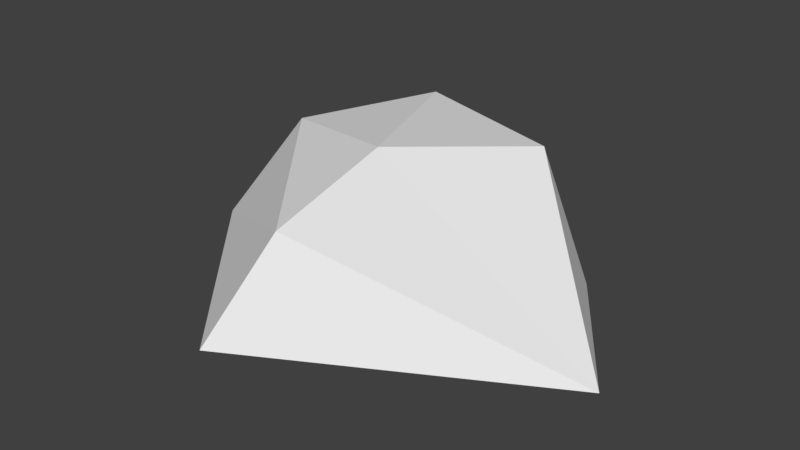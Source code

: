 # Source: pebbles.blend  (saved by Blender 2.79.0; exported with 4.5.12 LTS)
import bpy
from mathutils import Matrix  # noqa: F401  (used for matrix-valued properties, if any)

bpy.ops.wm.read_factory_settings(use_empty=True)
scene = bpy.context.scene
scene.name = 'Scene'

# ---- collections
col_collection_1 = bpy.data.collections.new('Collection 1'); scene.collection.children.link(col_collection_1)

# ---- world
world_world = bpy.data.worlds.new('World'); scene.world = world_world
world_world.color = (0.05088, 0.05088, 0.05088)
world_world.use_sun_shadow = False
world_world.sun_shadow_jitter_overblur = 0.0
world_world.cycles.sampling_method = 'MANUAL'

# ---- meshes
me_sphere_001 = bpy.data.meshes.new('Sphere.001')
me_sphere_001.from_pydata([(0.1115, 0.9629, 0.6585), (1.579, 0.627, 0.01678), (1.245, -0.7315, 0.3025), (0.467, -0.4849, 1.147), (-0.9304, -0.6967, 0.02051), (-0.6281, -0.8444, 1.04), (-1.099, 0.8678, 0.04206)], [], [(0, 3, 2), (2, 4, 1), (1, 0, 2), (3, 5, 2), (2, 5, 4), (4, 5, 6), (3, 0, 5), (6, 5, 0), (6, 0, 1), (4, 6, 1)])
me_sphere_001.use_remesh_preserve_volume = False
me_sphere_001.use_remesh_preserve_attributes = False
me_sphere_001.use_mirror_vertex_groups = False
me_sphere_001.update()
me_sphere = bpy.data.meshes.new('Sphere')
me_sphere.from_pydata([(-0.002398, 0.1935, 0.9827), (-0.04637, 0.3524, 0.9605), (-0.05834, 0.5174, 0.8775), (-0.02809, 0.6887, 0.7293), (-0.004579, 0.8285, 0.5592), (0.0, 0.9239, 0.3827), (0.0, 0.9808, 0.1951), (0.0, 1.0, 7.55e-08), (0.034, 0.1887, 0.984), (0.01204, 0.3344, 0.9733), (0.02062, 0.4875, 0.9007), (0.06468, 0.6336, 0.7891), (0.1256, 0.767, 0.6339), (0.1837, 0.9012, 0.3944), (0.1924, 0.9604, 0.1987), (0.1951, 0.9808, 7.55e-08), (0.07046, 0.1775, 0.9841), (0.08253, 0.3117, 0.9743), (0.0599, 0.4273, 0.9283), (0.1548, 0.6093, 0.8041), (0.2757, 0.6781, 0.7145), (0.3694, 0.815, 0.4686), (0.3917, 0.8827, 0.2509), (0.3832, 0.9231, 0.001788), (0.1042, 0.1595, 0.9841), (0.1487, 0.2764, 0.9743), (0.2238, 0.3396, 0.9283), (0.3298, 0.4832, 0.8075), (0.3472, 0.6345, 0.7147), (0.5075, 0.7564, 0.4475), (0.5667, 0.7843, 0.2695), (0.5571, 0.8292, 0.005313), (0.1339, 0.1353, 0.984), (0.1801, 0.2328, 0.9752), (0.2948, 0.3538, 0.8831), (0.4577, 0.3692, 0.8254), (0.6585, 0.4393, 0.685), (0.7295, 0.5768, 0.4461), (0.7153, 0.6623, 0.2695), (0.7087, 0.7049, 0.005313), (0.1598, 0.1068, 0.9827), (0.2764, 0.1569, 0.9576), (0.4524, 0.2639, 0.8494), (0.5764, 0.35, 0.7872), (0.7152, 0.4128, 0.667), (0.7916, 0.4797, 0.4626), (0.8319, 0.5215, 0.2509), (0.832, 0.5548, 0.001788), (0.1798, 0.07436, 0.9811), (0.3375, 0.1261, 0.9384), (0.5041, 0.1984, 0.8428), (0.6618, 0.2579, 0.7317), (0.7821, 0.2983, 0.6029), (0.8578, 0.3475, 0.3971), (0.9072, 0.3738, 0.1987), (0.9239, 0.3827, 7.55e-08), (0.1913, 0.03806, 0.9808), (0.3791, 0.07036, 0.925), (0.551, 0.1433, 0.8432), (0.6959, 0.1669, 0.7194), (0.8328, 0.165, 0.5486), (0.9061, 0.1802, 0.3827), (0.9619, 0.1913, 0.1951), (0.9808, 0.1951, 7.55e-08), (0.1951, -3.266e-07, 0.9808), (0.3807, 0.005469, 0.9302), (0.5422, 0.03955, 0.8834), (0.7075, 0.05456, 0.7654), (0.877, 0.04583, 0.5522), (0.9302, -0.003853, 0.3891), (0.9808, -3.937e-07, 0.1951), (1.0, -3.788e-07, 7.55e-08), (0.1913, -0.03806, 0.9808), (0.3644, -0.07466, 0.9358), (0.5143, -0.1044, 0.9053), (0.7039, -0.1532, 0.7879), (0.8925, -0.1907, 0.5536), (0.9231, -0.1872, 0.3768), (0.9619, -0.1913, 0.1952), (0.9808, -0.1951, 7.55e-08), (0.1802, -0.07466, 0.9808), (0.3391, -0.1569, 0.9358), (0.4692, -0.2511, 0.9055), (0.6417, -0.3583, 0.7879), (0.8193, -0.4319, 0.5536), (0.8628, -0.3847, 0.3768), (0.9061, -0.3753, 0.1952), (0.9239, -0.3827, 7.55e-08), (0.1622, -0.1084, 0.9808), (0.3066, -0.2335, 0.9311), (0.4156, -0.3795, 0.8838), (0.5434, -0.4931, 0.7646), (0.6922, -0.5754, 0.5495), (0.7718, -0.5354, 0.3861), (0.8155, -0.5449, 0.1951), (0.8315, -0.5556, 7.55e-08), (0.1379, -0.138, 0.9808), (0.2715, -0.2904, 0.9221), (0.3688, -0.4561, 0.8431), (0.4804, -0.5474, 0.7179), (0.5984, -0.6213, 0.5434), (0.6535, -0.6534, 0.3826), (0.6935, -0.6935, 0.1951), (0.7071, -0.7071, 7.55e-08), (0.1084, -0.1622, 0.9808), (0.2222, -0.3266, 0.9183), (0.3143, -0.4847, 0.8247), (0.3948, -0.5893, 0.706), (0.4619, -0.6913, 0.5556), (0.5133, -0.7682, 0.3827), (0.5449, -0.8155, 0.1951), (0.5556, -0.8315, 7.55e-08), (0.07466, -0.1802, 0.9808), (0.1466, -0.3537, 0.9238), (0.2128, -0.5134, 0.8314), (0.2706, -0.6533, 0.7071), (0.3182, -0.7682, 0.5556), (0.3536, -0.8536, 0.3827), (0.3753, -0.9061, 0.1951), (0.3827, -0.9239, 7.55e-08), (0.03806, -0.1913, 0.9808), (0.07466, -0.3753, 0.9239), (0.1084, -0.5449, 0.8315), (0.1379, -0.6935, 0.7071), (0.1622, -0.8155, 0.5556), (0.1802, -0.9061, 0.3827), (0.1913, -0.9619, 0.1951), (0.1951, -0.9808, 7.55e-08), (-7.212e-09, -0.1951, 0.9808), (4.122e-08, -0.3827, 0.9239), (2.632e-08, -0.5556, 0.8315), (-2.584e-08, -0.7071, 0.7071), (-8.544e-08, -0.8315, 0.5556), (6.357e-08, -0.9239, 0.3827), (-8.544e-08, -0.9808, 0.1951), (-1.003e-07, -1.0, 7.55e-08), (-0.03806, -0.1913, 0.9808), (-0.07466, -0.3753, 0.9239), (-0.1084, -0.5449, 0.8315), (-0.1379, -0.6935, 0.7071), (-0.1622, -0.8155, 0.5556), (-0.1802, -0.9061, 0.3827), (-0.1913, -0.9619, 0.1951), (-0.1951, -0.9808, 7.55e-08), (-0.07466, -0.1802, 0.9808), (-0.1464, -0.3536, 0.9239), (-0.2126, -0.5133, 0.8315), (-0.2706, -0.6533, 0.7071), (-0.3182, -0.7682, 0.5556), (-0.3536, -0.8536, 0.3827), (-0.3753, -0.9061, 0.1951), (-0.3827, -0.9239, 7.55e-08), (-0.1084, -0.1622, 0.9808), (-0.2126, -0.3182, 0.9239), (-0.3087, -0.4619, 0.8315), (-0.3928, -0.5879, 0.7071), (-0.4619, -0.6913, 0.5556), (-0.5133, -0.7682, 0.3827), (-0.5449, -0.8155, 0.1951), (-0.5556, -0.8315, 7.55e-08), (-2.304e-07, -5.562e-07, 1.0), (-0.1379, -0.138, 0.9808), (-0.2706, -0.2706, 0.9239), (-0.3928, -0.3928, 0.8315), (-0.5, -0.5, 0.7071), (-0.5879, -0.5879, 0.5556), (-0.6533, -0.6533, 0.3827), (-0.6935, -0.6935, 0.1951), (-0.7071, -0.7071, 7.55e-08), (-0.1622, -0.1084, 0.9808), (-0.3182, -0.2126, 0.9239), (-0.4619, -0.3087, 0.8315), (-0.5879, -0.3928, 0.7071), (-0.6913, -0.4619, 0.5556), (-0.7682, -0.5133, 0.3827), (-0.8155, -0.5449, 0.1951), (-0.8315, -0.5556, 7.55e-08), (-0.1802, -0.07466, 0.9808), (-0.3536, -0.1464, 0.9239), (-0.5133, -0.2126, 0.8315), (-0.6533, -0.2706, 0.7071), (-0.7682, -0.3182, 0.5556), (-0.8536, -0.3536, 0.3827), (-0.9056, -0.3754, 0.1951), (-0.9225, -0.383, 7.55e-08), (-0.1913, -0.03806, 0.9808), (-0.3753, -0.07466, 0.9239), (-0.5449, -0.1084, 0.8315), (-0.6935, -0.1379, 0.7071), (-0.815, -0.1623, 0.5556), (-0.9193, -0.1702, 0.3827), (-1.0, -0.1612, 0.1951), (-1.028, -0.1562, 7.965e-08), (-0.1951, -3.117e-07, 0.9808), (-0.3827, -2.819e-07, 0.9239), (-0.5556, -2.819e-07, 0.8315), (-0.7071, -1.851e-07, 0.7071), (-0.8438, 0.009825, 0.5556), (-0.9802, 0.05214, 0.3827), (-1.059, 0.09244, 0.1951), (-1.087, 0.1096, 8.881e-08), (-0.1913, 0.03806, 0.9808), (-0.3753, 0.07466, 0.9239), (-0.5449, 0.1084, 0.8315), (-0.6926, 0.1377, 0.7071), (-0.8511, 0.1917, 0.5556), (-0.9822, 0.2722, 0.3827), (-1.086, 0.349, 0.1951), (-1.151, 0.3875, 9.824e-08), (-0.1802, 0.07466, 0.9808), (-0.3536, 0.1464, 0.9239), (-0.5133, 0.2126, 0.8315), (-0.651, 0.2701, 0.7071), (-0.8108, 0.3561, 0.5556), (-0.9363, 0.4622, 0.3827), (-1.075, 0.5675, 0.1951), (-1.185, 0.626, 1.026e-07), (-0.1622, 0.1084, 0.9808), (-0.3182, 0.2126, 0.9239), (-0.4619, 0.3087, 0.8315), (-0.5855, 0.3923, 0.7071), (-0.7332, 0.4996, 0.5556), (-0.8504, 0.6218, 0.3827), (-0.9845, 0.7371, 0.1951), (-1.093, 0.7989, 1.026e-07), (-0.1379, 0.1379, 0.9808), (-0.2706, 0.2706, 0.9239), (-0.3928, 0.3928, 0.8315), (-0.4996, 0.4999, 0.7071), (-0.6296, 0.6189, 0.5556), (-0.7407, 0.7479, 0.3827), (-0.8269, 0.8534, 0.1951), (-0.8833, 0.901, 9.824e-08), (-0.1084, 0.1622, 0.9808), (-0.2126, 0.3182, 0.9239), (-0.3087, 0.4619, 0.8315), (-0.3928, 0.5879, 0.7071), (-0.4812, 0.7028, 0.5556), (-0.588, 0.8247, 0.3827), (-0.6469, 0.9136, 0.1951), (-0.6665, 0.9468, 8.881e-08), (-0.07466, 0.1802, 0.9808), (-0.1516, 0.3502, 0.9279), (-0.2137, 0.5125, 0.8324), (-0.2706, 0.6533, 0.7071), (-0.3182, 0.7682, 0.5556), (-0.3772, 0.8661, 0.3827), (-0.4339, 0.9411, 0.1951), (-0.4537, 0.9685, 7.965e-08), (-0.03852, 0.191, 0.9811), (-0.09828, 0.3599, 0.9425), (-0.1311, 0.5301, 0.8494), (-0.1381, 0.6934, 0.7072), (-0.1622, 0.8155, 0.5556), (-0.1802, 0.9061, 0.3827), (-0.1913, 0.9619, 0.1951), (-0.1952, 0.9809, 7.55e-08), (5.755e-08, 0.5602, 7.55e-08), (0.1093, 0.5494, 7.55e-08), (0.2144, 0.5175, 7.55e-08), (0.3112, 0.4657, 7.55e-08), (0.3961, 0.3961, 7.55e-08), (0.4657, 0.3112, 7.55e-08), (0.5175, 0.2144, 7.55e-08), (0.5494, 0.1093, 7.55e-08), (0.5602, -3.318e-07, 7.55e-08), (0.5494, -0.1093, 7.55e-08), (0.5175, -0.2144, 7.55e-08), (0.4657, -0.3112, 7.55e-08), (0.3961, -0.3961, 7.55e-08), (0.3112, -0.4657, 7.55e-08), (0.2144, -0.5175, 7.55e-08), (0.1093, -0.5494, 7.55e-08), (1.347e-09, -0.5602, 7.55e-08), (-0.1093, -0.5494, 7.55e-08), (-0.2144, -0.5175, 7.55e-08), (-0.3112, -0.4657, 7.55e-08), (-0.3961, -0.3961, 7.55e-08), (-0.4657, -0.3112, 7.55e-08), (-0.5279, -0.2098, 7.581e-08), (-0.6378, -0.06965, 7.827e-08), (-0.7215, 0.08114, 8.189e-08), (-0.7444, 0.2192, 8.499e-08), (-0.7205, 0.3343, 8.621e-08), (-0.6667, 0.4307, 8.621e-08), (-0.5939, 0.5067, 8.499e-08), (-0.4776, 0.5481, 8.189e-08), (-0.3045, 0.5575, 7.827e-08), (-0.1196, 0.554, 7.581e-08)], [], [(5, 4, 12, 13), (6, 5, 13, 14), (7, 6, 14, 15), (0, 160, 8), (1, 0, 8, 9), (2, 1, 9, 10), (3, 2, 10, 11), (4, 3, 11, 12), (12, 11, 19, 20), (13, 12, 20, 21), (14, 13, 21, 22), (15, 14, 22, 23), (8, 160, 16), (9, 8, 16, 17), (10, 9, 17, 18), (11, 10, 18, 19), (17, 16, 24, 25), (18, 17, 25, 26), (19, 18, 26, 27), (20, 19, 27, 28), (21, 20, 28, 29), (22, 21, 29, 30), (23, 22, 30, 31), (16, 160, 24), (29, 28, 36, 37), (30, 29, 37, 38), (31, 30, 38, 39), (24, 160, 32), (25, 24, 32, 33), (26, 25, 33, 34), (27, 26, 34, 35), (28, 27, 35, 36), (33, 32, 40, 41), (34, 33, 41, 42), (35, 34, 42, 43), (36, 35, 43, 44), (37, 36, 44, 45), (38, 37, 45, 46), (39, 38, 46, 47), (32, 160, 40), (45, 44, 52, 53), (46, 45, 53, 54), (47, 46, 54, 55), (40, 160, 48), (41, 40, 48, 49), (42, 41, 49, 50), (43, 42, 50, 51), (44, 43, 51, 52), (50, 49, 57, 58), (51, 50, 58, 59), (52, 51, 59, 60), (53, 52, 60, 61), (54, 53, 61, 62), (55, 54, 62, 63), (48, 160, 56), (49, 48, 56, 57), (62, 61, 69, 70), (63, 62, 70, 71), (56, 160, 64), (57, 56, 64, 65), (58, 57, 65, 66), (59, 58, 66, 67), (60, 59, 67, 68), (61, 60, 68, 69), (66, 65, 73, 74), (67, 66, 74, 75), (68, 67, 75, 76), (69, 68, 76, 77), (70, 69, 77, 78), (71, 70, 78, 79), (64, 160, 72), (65, 64, 72, 73), (78, 77, 85, 86), (79, 78, 86, 87), (72, 160, 80), (73, 72, 80, 81), (74, 73, 81, 82), (75, 74, 82, 83), (76, 75, 83, 84), (77, 76, 84, 85), (83, 82, 90, 91), (84, 83, 91, 92), (85, 84, 92, 93), (86, 85, 93, 94), (87, 86, 94, 95), (80, 160, 88), (81, 80, 88, 89), (82, 81, 89, 90), (95, 94, 102, 103), (88, 160, 96), (89, 88, 96, 97), (90, 89, 97, 98), (91, 90, 98, 99), (92, 91, 99, 100), (93, 92, 100, 101), (94, 93, 101, 102), (100, 99, 107, 108), (101, 100, 108, 109), (102, 101, 109, 110), (103, 102, 110, 111), (96, 160, 104), (97, 96, 104, 105), (98, 97, 105, 106), (99, 98, 106, 107), (104, 160, 112), (105, 104, 112, 113), (106, 105, 113, 114), (107, 106, 114, 115), (108, 107, 115, 116), (109, 108, 116, 117), (110, 109, 117, 118), (111, 110, 118, 119), (116, 115, 123, 124), (117, 116, 124, 125), (118, 117, 125, 126), (119, 118, 126, 127), (112, 160, 120), (113, 112, 120, 121), (114, 113, 121, 122), (115, 114, 122, 123), (121, 120, 128, 129), (122, 121, 129, 130), (123, 122, 130, 131), (124, 123, 131, 132), (125, 124, 132, 133), (126, 125, 133, 134), (127, 126, 134, 135), (120, 160, 128), (133, 132, 140, 141), (134, 133, 141, 142), (135, 134, 142, 143), (128, 160, 136), (129, 128, 136, 137), (130, 129, 137, 138), (131, 130, 138, 139), (132, 131, 139, 140), (137, 136, 144, 145), (138, 137, 145, 146), (139, 138, 146, 147), (140, 139, 147, 148), (141, 140, 148, 149), (142, 141, 149, 150), (143, 142, 150, 151), (136, 160, 144), (149, 148, 156, 157), (150, 149, 157, 158), (151, 150, 158, 159), (144, 160, 152), (145, 144, 152, 153), (146, 145, 153, 154), (147, 146, 154, 155), (148, 147, 155, 156), (154, 153, 162, 163), (155, 154, 163, 164), (156, 155, 164, 165), (157, 156, 165, 166), (158, 157, 166, 167), (159, 158, 167, 168), (152, 160, 161), (153, 152, 161, 162), (167, 166, 174, 175), (168, 167, 175, 176), (161, 160, 169), (162, 161, 169, 170), (163, 162, 170, 171), (164, 163, 171, 172), (165, 164, 172, 173), (166, 165, 173, 174), (172, 171, 179, 180), (173, 172, 180, 181), (174, 173, 181, 182), (175, 174, 182, 183), (176, 175, 183, 184), (169, 160, 177), (170, 169, 177, 178), (171, 170, 178, 179), (184, 183, 191, 192), (177, 160, 185), (178, 177, 185, 186), (179, 178, 186, 187), (180, 179, 187, 188), (181, 180, 188, 189), (182, 181, 189, 190), (183, 182, 190, 191), (188, 187, 195, 196), (189, 188, 196, 197), (190, 189, 197, 198), (191, 190, 198, 199), (192, 191, 199, 200), (185, 160, 193), (186, 185, 193, 194), (187, 186, 194, 195), (200, 199, 207, 208), (193, 160, 201), (194, 193, 201, 202), (195, 194, 202, 203), (196, 195, 203, 204), (197, 196, 204, 205), (198, 197, 205, 206), (199, 198, 206, 207), (205, 204, 212, 213), (206, 205, 213, 214), (207, 206, 214, 215), (208, 207, 215, 216), (201, 160, 209), (202, 201, 209, 210), (203, 202, 210, 211), (204, 203, 211, 212), (209, 160, 217), (210, 209, 217, 218), (211, 210, 218, 219), (212, 211, 219, 220), (213, 212, 220, 221), (214, 213, 221, 222), (215, 214, 222, 223), (216, 215, 223, 224), (221, 220, 228, 229), (222, 221, 229, 230), (223, 222, 230, 231), (224, 223, 231, 232), (217, 160, 225), (218, 217, 225, 226), (219, 218, 226, 227), (220, 219, 227, 228), (226, 225, 233, 234), (227, 226, 234, 235), (228, 227, 235, 236), (229, 228, 236, 237), (230, 229, 237, 238), (231, 230, 238, 239), (232, 231, 239, 240), (225, 160, 233), (238, 237, 245, 246), (239, 238, 246, 247), (240, 239, 247, 248), (233, 160, 241), (234, 233, 241, 242), (235, 234, 242, 243), (236, 235, 243, 244), (237, 236, 244, 245), (243, 242, 250, 251), (244, 243, 251, 252), (245, 244, 252, 253), (246, 245, 253, 254), (247, 246, 254, 255), (248, 247, 255, 256), (241, 160, 249), (242, 241, 249, 250), (255, 254, 5, 6), (256, 255, 6, 7), (249, 160, 0), (250, 249, 0, 1), (251, 250, 1, 2), (252, 251, 2, 3), (253, 252, 3, 4), (254, 253, 4, 5), (200, 208, 282, 281), (176, 184, 279, 278), (119, 127, 272, 271), (63, 71, 265, 264), (39, 47, 262, 261), (248, 256, 288, 287), (135, 143, 274, 273), (55, 63, 264, 263), (192, 200, 281, 280), (7, 15, 258, 257), (79, 87, 267, 266), (23, 31, 260, 259), (216, 224, 284, 283), (95, 103, 269, 268), (208, 216, 283, 282), (151, 159, 276, 275), (71, 79, 266, 265), (232, 240, 286, 285), (15, 23, 259, 258), (143, 151, 275, 274), (87, 95, 268, 267), (31, 39, 261, 260), (224, 232, 285, 284), (168, 176, 278, 277), (111, 119, 271, 270), (184, 192, 280, 279), (256, 7, 257, 288), (103, 111, 270, 269), (240, 248, 287, 286), (127, 135, 273, 272), (159, 168, 277, 276), (47, 55, 263, 262), (258, 259, 260, 261, 262, 263, 264, 265, 266, 267, 268, 269, 270, 271, 272, 273, 274, 275, 276, 277, 278, 279, 280, 281, 282, 283, 284, 285, 286, 287, 288, 257)])
me_sphere.use_remesh_preserve_volume = False
me_sphere.use_remesh_preserve_attributes = False
me_sphere.use_mirror_vertex_groups = False
me_sphere.update()
me_icosphere = bpy.data.meshes.new('Icosphere')
me_icosphere.from_pydata([(1.504, -0.1993, 0.01995), (0.1057, 1.042, 0.01995), (0.6383, 0.6204, 0.6737), (-0.5826, 0.1893, 0.01995), (-0.3601, 0.4956, 0.01995), (-0.3601, -0.4956, 0.01995), (-0.5826, -0.1893, 0.01995), (3.695e-06, -0.6126, 0.01995), (0.9689, 0.576, 0.01995), (0.8992, -0.2301, 0.01995), (-0.07837, -1.084, 0.01995), (-1.037, 0.0001999, 0.01995), (-0.3351, 0.983, 0.6302), (0.04604, 0.03471, 0.7006), (0.009072, -0.6483, 0.4916), (-0.8245, 0.3809, 0.527)], [], [(0, 2, 13), (15, 14, 13), (14, 0, 13), (12, 15, 13), (11, 14, 15), (10, 0, 14), (2, 12, 13), (12, 3, 11), (12, 11, 15), (11, 10, 14), (12, 2, 1), (10, 5, 7), (0, 9, 8), (10, 9, 0), (11, 5, 10), (12, 4, 3), (2, 0, 8), (11, 3, 6), (11, 6, 5), (7, 9, 10), (12, 1, 4), (3, 4, 5, 6), (9, 7, 1, 8), (8, 1, 2), (1, 7, 5, 4)])
me_icosphere.use_remesh_preserve_volume = False
me_icosphere.use_remesh_preserve_attributes = False
me_icosphere.use_mirror_vertex_groups = False
me_icosphere.update()

# ---- objects
ob_pebble_3 = bpy.data.objects.new('Pebble_3', me_sphere_001)
ob_pebble_2 = bpy.data.objects.new('Pebble_2', me_sphere)
ob_pebble_1 = bpy.data.objects.new('Pebble_1', me_icosphere)

# ---- transforms, parenting, visibility, modifiers, constraints
ob_pebble_3.location = (0.0, 0.0, 1.049e-08)
ob_pebble_3.rotation_euler = (0.0, 0.0, -1.387)
ob_pebble_3.scale = (0.387, 0.387, 0.387)
ob_pebble_3.lineart.crease_threshold = 0.0
ob_pebble_2.location = (0.0, 0.0, 0.0)
ob_pebble_2.scale = (0.5498, 0.5498, 0.5498)
ob_pebble_2.lineart.crease_threshold = 0.0
_m = ob_pebble_2.modifiers.new('Decimate', 'DECIMATE')
_m.ratio = 0.02315
_m.use_collapse_triangulate = True
ob_pebble_1.location = (0.0, 0.0, 0.0)
ob_pebble_1.lineart.crease_threshold = 0.0

# ---- collection membership
col_collection_1.objects.link(ob_pebble_3)
col_collection_1.objects.link(ob_pebble_2)
col_collection_1.objects.link(ob_pebble_1)

# ---- scene / render settings (as saved in the file)
scene.frame_start = 1; scene.frame_end = 250; scene.frame_set(1)
scene.render.engine = 'BLENDER_EEVEE_NEXT'
scene.render.resolution_percentage = 50
scene.render.dither_intensity = 0.0
scene.cycles.use_denoising = False
scene.cycles.samples = 128
scene.cycles.sampling_pattern = 'TABULATED_SOBOL'
scene.cycles.use_adaptive_sampling = False
scene.cycles.use_light_tree = False
scene.cycles.blur_glossy = 0.0
scene.cycles.sample_clamp_indirect = 0.0
scene.view_settings.view_transform = 'Standard'
bpy.context.view_layer.update()

# ---- added for rendering (the .blend has no active camera and no usable light): camera, sun
cam_auto = bpy.data.cameras.new('AutoCamera')
cam_auto.lens = 50.0
cam_auto.sensor_width = 36.0
cam_auto.clip_end = 1000.0
ob_auto_camera = bpy.data.objects.new('AutoCamera', cam_auto)
scene.collection.objects.link(ob_auto_camera)
ob_auto_camera.location = (3.36677, -3.78094, 2.85734)
ob_auto_camera.rotation_euler = (1.09748, -7.21219e-08, 0.694738)
scene.camera = ob_auto_camera
light_auto_sun = bpy.data.lights.new('AutoSun', 'SUN')
light_auto_sun.energy = 3.0
light_auto_sun.angle = 0.0523599
ob_auto_sun = bpy.data.objects.new('AutoSun', light_auto_sun)
scene.collection.objects.link(ob_auto_sun)
ob_auto_sun.rotation_euler = (0.872665, 0.174533, 0.523599)
bpy.context.view_layer.update()
